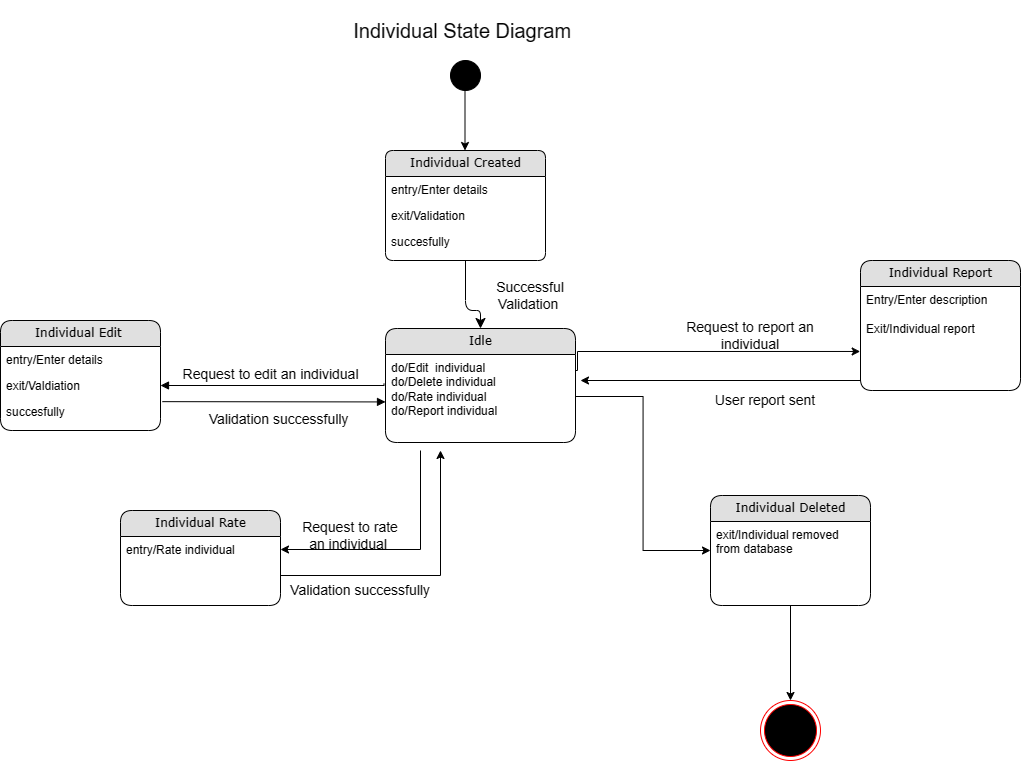

The diagram above was exported from draw.io. Its source (the exported page's mxGraphModel, read from the mxfile embedded in the PNG):
<mxGraphModel dx="1500" dy="1680" grid="0" gridSize="10" guides="0" tooltips="1" connect="1" arrows="1" fold="1" page="1" pageScale="1" pageWidth="1100" pageHeight="850" background="none" math="0" shadow="0">
  <root>
    <mxCell id="0" />
    <mxCell id="1" parent="0" />
    <mxCell id="21ea969265ad0168-6" value="Individual Created" style="swimlane;html=1;fontStyle=0;childLayout=stackLayout;horizontal=1;startSize=26;fillColor=#e0e0e0;horizontalStack=0;resizeParent=1;resizeLast=0;collapsible=1;marginBottom=0;swimlaneFillColor=#ffffff;align=center;rounded=1;shadow=0;comic=0;labelBackgroundColor=none;strokeWidth=1;fontFamily=Verdana;fontSize=12;arcSize=10;" parent="1" vertex="1">
      <mxGeometry x="425" y="50" width="160" height="110" as="geometry" />
    </mxCell>
    <mxCell id="21ea969265ad0168-7" value="entry/Enter details" style="text;html=1;strokeColor=none;fillColor=none;spacingLeft=4;spacingRight=4;whiteSpace=wrap;overflow=hidden;rotatable=0;points=[[0,0.5],[1,0.5]];portConstraint=eastwest;" parent="21ea969265ad0168-6" vertex="1">
      <mxGeometry y="26" width="160" height="26" as="geometry" />
    </mxCell>
    <mxCell id="21ea969265ad0168-8" value="exit/Validation" style="text;html=1;strokeColor=none;fillColor=none;spacingLeft=4;spacingRight=4;whiteSpace=wrap;overflow=hidden;rotatable=0;points=[[0,0.5],[1,0.5]];portConstraint=eastwest;" parent="21ea969265ad0168-6" vertex="1">
      <mxGeometry y="52" width="160" height="26" as="geometry" />
    </mxCell>
    <mxCell id="21ea969265ad0168-9" value="succesfully&lt;br&gt;" style="text;html=1;strokeColor=none;fillColor=none;spacingLeft=4;spacingRight=4;whiteSpace=wrap;overflow=hidden;rotatable=0;points=[[0,0.5],[1,0.5]];portConstraint=eastwest;" parent="21ea969265ad0168-6" vertex="1">
      <mxGeometry y="78" width="160" height="26" as="geometry" />
    </mxCell>
    <mxCell id="21ea969265ad0168-10" value="Individual Report " style="swimlane;html=1;fontStyle=0;childLayout=stackLayout;horizontal=1;startSize=26;fillColor=#e0e0e0;horizontalStack=0;resizeParent=1;resizeLast=0;collapsible=1;marginBottom=0;swimlaneFillColor=#ffffff;align=center;rounded=1;shadow=0;comic=0;labelBackgroundColor=none;strokeWidth=1;fontFamily=Verdana;fontSize=12" parent="1" vertex="1">
      <mxGeometry x="900" y="160" width="160" height="130" as="geometry" />
    </mxCell>
    <mxCell id="21ea969265ad0168-11" value="Entry/Enter description&lt;br&gt;&lt;br&gt;Exit/Individual report&amp;nbsp;" style="text;html=1;strokeColor=none;fillColor=none;spacingLeft=4;spacingRight=4;whiteSpace=wrap;overflow=hidden;rotatable=0;points=[[0,0.5],[1,0.5]];portConstraint=eastwest;" parent="21ea969265ad0168-10" vertex="1">
      <mxGeometry y="26" width="160" height="74" as="geometry" />
    </mxCell>
    <mxCell id="21ea969265ad0168-14" value="Individual Edit&amp;nbsp;" style="swimlane;html=1;fontStyle=0;childLayout=stackLayout;horizontal=1;startSize=26;fillColor=#e0e0e0;horizontalStack=0;resizeParent=1;resizeLast=0;collapsible=1;marginBottom=0;swimlaneFillColor=#ffffff;align=center;rounded=1;shadow=0;comic=0;labelBackgroundColor=none;strokeWidth=1;fontFamily=Verdana;fontSize=12" parent="1" vertex="1">
      <mxGeometry x="40" y="220" width="160" height="110" as="geometry" />
    </mxCell>
    <mxCell id="21ea969265ad0168-15" value="entry/Enter details" style="text;html=1;strokeColor=none;fillColor=none;spacingLeft=4;spacingRight=4;whiteSpace=wrap;overflow=hidden;rotatable=0;points=[[0,0.5],[1,0.5]];portConstraint=eastwest;" parent="21ea969265ad0168-14" vertex="1">
      <mxGeometry y="26" width="160" height="26" as="geometry" />
    </mxCell>
    <mxCell id="21ea969265ad0168-16" value="exit/Valdiation" style="text;html=1;strokeColor=none;fillColor=none;spacingLeft=4;spacingRight=4;whiteSpace=wrap;overflow=hidden;rotatable=0;points=[[0,0.5],[1,0.5]];portConstraint=eastwest;" parent="21ea969265ad0168-14" vertex="1">
      <mxGeometry y="52" width="160" height="26" as="geometry" />
    </mxCell>
    <mxCell id="21ea969265ad0168-17" value="succesfully" style="text;html=1;strokeColor=none;fillColor=none;spacingLeft=4;spacingRight=4;whiteSpace=wrap;overflow=hidden;rotatable=0;points=[[0,0.5],[1,0.5]];portConstraint=eastwest;" parent="21ea969265ad0168-14" vertex="1">
      <mxGeometry y="78" width="160" height="26" as="geometry" />
    </mxCell>
    <mxCell id="21ea969265ad0168-18" value="Individual Rate" style="swimlane;html=1;fontStyle=0;childLayout=stackLayout;horizontal=1;startSize=26;fillColor=#e0e0e0;horizontalStack=0;resizeParent=1;resizeLast=0;collapsible=1;marginBottom=0;swimlaneFillColor=#ffffff;align=center;rounded=1;shadow=0;comic=0;labelBackgroundColor=none;strokeWidth=1;fontFamily=Verdana;fontSize=12" parent="1" vertex="1">
      <mxGeometry x="160" y="410" width="160" height="95" as="geometry" />
    </mxCell>
    <mxCell id="21ea969265ad0168-19" value="entry/Rate individual" style="text;html=1;strokeColor=none;fillColor=none;spacingLeft=4;spacingRight=4;whiteSpace=wrap;overflow=hidden;rotatable=0;points=[[0,0.5],[1,0.5]];portConstraint=eastwest;" parent="21ea969265ad0168-18" vertex="1">
      <mxGeometry y="26" width="160" height="26" as="geometry" />
    </mxCell>
    <mxCell id="US6OR7fb_w1-WUb-lsPi-37" style="edgeStyle=orthogonalEdgeStyle;rounded=0;orthogonalLoop=1;jettySize=auto;html=1;exitX=1;exitY=0.5;exitDx=0;exitDy=0;" parent="21ea969265ad0168-18" edge="1">
      <mxGeometry relative="1" as="geometry">
        <mxPoint x="320.0000000000002" y="-59.99999999999977" as="targetPoint" />
        <mxPoint x="160.00000000000023" y="65" as="sourcePoint" />
      </mxGeometry>
    </mxCell>
    <mxCell id="US6OR7fb_w1-WUb-lsPi-13" style="edgeStyle=orthogonalEdgeStyle;rounded=0;orthogonalLoop=1;jettySize=auto;html=1;exitX=1;exitY=0.5;exitDx=0;exitDy=0;entryX=0;entryY=0.5;entryDx=0;entryDy=0;" parent="1" source="21ea969265ad0168-23" target="21ea969265ad0168-26" edge="1">
      <mxGeometry relative="1" as="geometry" />
    </mxCell>
    <mxCell id="vLmlW46vN1aBQ3uzS_HA-1" value="" style="edgeStyle=orthogonalEdgeStyle;rounded=0;orthogonalLoop=1;jettySize=auto;html=1;entryX=-0.002;entryY=0.878;entryDx=0;entryDy=0;entryPerimeter=0;" parent="1" target="21ea969265ad0168-11" edge="1">
      <mxGeometry relative="1" as="geometry">
        <mxPoint x="610" y="270" as="sourcePoint" />
        <mxPoint x="880" y="250" as="targetPoint" />
        <Array as="points">
          <mxPoint x="617" y="251" />
        </Array>
      </mxGeometry>
    </mxCell>
    <mxCell id="21ea969265ad0168-22" value="Idle" style="swimlane;html=1;fontStyle=0;childLayout=stackLayout;horizontal=1;startSize=26;fillColor=#e0e0e0;horizontalStack=0;resizeParent=1;resizeLast=0;collapsible=1;marginBottom=0;swimlaneFillColor=#ffffff;align=center;rounded=1;shadow=0;comic=0;labelBackgroundColor=none;strokeWidth=1;fontFamily=Verdana;fontSize=12" parent="1" vertex="1">
      <mxGeometry x="425" y="228" width="190" height="114" as="geometry" />
    </mxCell>
    <mxCell id="21ea969265ad0168-23" value="do/Edit&amp;nbsp; individual&lt;br&gt;do/Delete individual&lt;br&gt;do/Rate individual&amp;nbsp;&lt;br&gt;do/Report  individual" style="text;html=1;strokeColor=none;fillColor=none;spacingLeft=4;spacingRight=4;whiteSpace=wrap;overflow=hidden;rotatable=0;points=[[0,0.5],[1,0.5]];portConstraint=eastwest;" parent="21ea969265ad0168-22" vertex="1">
      <mxGeometry y="26" width="190" height="84" as="geometry" />
    </mxCell>
    <mxCell id="US6OR7fb_w1-WUb-lsPi-18" value="" style="edgeStyle=orthogonalEdgeStyle;rounded=0;orthogonalLoop=1;jettySize=auto;html=1;" parent="1" source="21ea969265ad0168-26" edge="1">
      <mxGeometry relative="1" as="geometry">
        <mxPoint x="830" y="600" as="targetPoint" />
      </mxGeometry>
    </mxCell>
    <mxCell id="21ea969265ad0168-26" value="Individual Deleted" style="swimlane;html=1;fontStyle=0;childLayout=stackLayout;horizontal=1;startSize=26;fillColor=#e0e0e0;horizontalStack=0;resizeParent=1;resizeLast=0;collapsible=1;marginBottom=0;swimlaneFillColor=#ffffff;align=center;rounded=1;shadow=0;comic=0;labelBackgroundColor=none;strokeWidth=1;fontFamily=Verdana;fontSize=12" parent="1" vertex="1">
      <mxGeometry x="750" y="395" width="160" height="110" as="geometry" />
    </mxCell>
    <mxCell id="21ea969265ad0168-27" value="exit/Individual removed from database" style="text;html=1;strokeColor=none;fillColor=none;spacingLeft=4;spacingRight=4;whiteSpace=wrap;overflow=hidden;rotatable=0;points=[[0,0.5],[1,0.5]];portConstraint=eastwest;" parent="21ea969265ad0168-26" vertex="1">
      <mxGeometry y="26" width="160" height="54" as="geometry" />
    </mxCell>
    <mxCell id="21ea969265ad0168-41" style="edgeStyle=orthogonalEdgeStyle;html=1;exitX=0.5;exitY=1;entryX=0.5;entryY=0;labelBackgroundColor=none;startFill=0;startSize=8;endFill=1;endSize=8;fontFamily=Verdana;fontSize=12;entryDx=0;entryDy=0;exitDx=0;exitDy=0;" parent="1" source="21ea969265ad0168-6" target="21ea969265ad0168-22" edge="1">
      <mxGeometry relative="1" as="geometry">
        <Array as="points">
          <mxPoint x="505" y="210" />
          <mxPoint x="520" y="210" />
        </Array>
      </mxGeometry>
    </mxCell>
    <mxCell id="US6OR7fb_w1-WUb-lsPi-1" value="" style="ellipse;shape=doubleEllipse;whiteSpace=wrap;html=1;aspect=fixed;strokeColor=#000000;fillColor=#000000;" parent="1" vertex="1">
      <mxGeometry x="490" y="-40" width="30" height="30" as="geometry" />
    </mxCell>
    <mxCell id="US6OR7fb_w1-WUb-lsPi-2" value="" style="endArrow=classic;html=1;rounded=0;" parent="1" edge="1">
      <mxGeometry width="50" height="50" relative="1" as="geometry">
        <mxPoint x="504.5" y="-10" as="sourcePoint" />
        <mxPoint x="504.5" y="50" as="targetPoint" />
      </mxGeometry>
    </mxCell>
    <mxCell id="US6OR7fb_w1-WUb-lsPi-10" value="&lt;font style=&quot;font-size: 14px;&quot;&gt;Request to edit an individual&amp;nbsp;&lt;/font&gt;" style="html=1;verticalAlign=bottom;endArrow=block;edgeStyle=elbowEdgeStyle;elbow=vertical;curved=0;rounded=0;entryX=1;entryY=0.5;entryDx=0;entryDy=0;exitX=-0.008;exitY=0.347;exitDx=0;exitDy=0;exitPerimeter=0;" parent="1" source="21ea969265ad0168-23" target="21ea969265ad0168-16" edge="1">
      <mxGeometry x="0.0162" width="80" relative="1" as="geometry">
        <mxPoint x="380" y="290" as="sourcePoint" />
        <mxPoint x="580" y="430" as="targetPoint" />
        <Array as="points">
          <mxPoint x="310" y="285" />
        </Array>
        <mxPoint x="1" as="offset" />
      </mxGeometry>
    </mxCell>
    <mxCell id="US6OR7fb_w1-WUb-lsPi-11" value="&lt;span style=&quot;font-size: 14px;&quot;&gt;Validation successfully&amp;nbsp;&lt;/span&gt;" style="html=1;verticalAlign=bottom;endArrow=block;edgeStyle=elbowEdgeStyle;elbow=vertical;curved=0;rounded=0;exitX=1.011;exitY=0.121;exitDx=0;exitDy=0;exitPerimeter=0;" parent="1" source="21ea969265ad0168-17" target="21ea969265ad0168-23" edge="1">
      <mxGeometry x="0.0565" y="-29" width="80" relative="1" as="geometry">
        <mxPoint x="500" y="430" as="sourcePoint" />
        <mxPoint x="390" y="340" as="targetPoint" />
        <mxPoint as="offset" />
      </mxGeometry>
    </mxCell>
    <mxCell id="US6OR7fb_w1-WUb-lsPi-19" value="" style="ellipse;html=1;shape=endState;fillColor=#000000;strokeColor=#ff0000;labelBackgroundColor=default;labelBorderColor=#131111;fontColor=#121212;" parent="1" vertex="1">
      <mxGeometry x="800" y="600" width="60" height="60" as="geometry" />
    </mxCell>
    <mxCell id="US6OR7fb_w1-WUb-lsPi-24" value="Successful Validation&amp;nbsp;" style="text;html=1;strokeColor=none;fillColor=none;align=center;verticalAlign=middle;whiteSpace=wrap;rounded=0;fontSize=14;" parent="1" vertex="1">
      <mxGeometry x="540" y="180" width="60" height="30" as="geometry" />
    </mxCell>
    <mxCell id="US6OR7fb_w1-WUb-lsPi-25" value="Request to report  an individual" style="text;html=1;strokeColor=none;fillColor=none;align=center;verticalAlign=middle;whiteSpace=wrap;rounded=0;fontSize=14;" parent="1" vertex="1">
      <mxGeometry x="710" y="210" width="160" height="50" as="geometry" />
    </mxCell>
    <mxCell id="US6OR7fb_w1-WUb-lsPi-31" value="&lt;span style=&quot;font-size: 14px;&quot;&gt;User report sent&lt;/span&gt;" style="text;html=1;strokeColor=none;fillColor=none;align=center;verticalAlign=middle;whiteSpace=wrap;rounded=0;" parent="1" vertex="1">
      <mxGeometry x="730" y="280" width="150" height="40" as="geometry" />
    </mxCell>
    <mxCell id="US6OR7fb_w1-WUb-lsPi-35" style="edgeStyle=orthogonalEdgeStyle;rounded=0;orthogonalLoop=1;jettySize=auto;html=1;" parent="1" source="21ea969265ad0168-11" edge="1">
      <mxGeometry relative="1" as="geometry">
        <mxPoint x="620" y="280" as="targetPoint" />
        <Array as="points">
          <mxPoint x="900" y="280" />
        </Array>
      </mxGeometry>
    </mxCell>
    <mxCell id="US6OR7fb_w1-WUb-lsPi-38" style="edgeStyle=orthogonalEdgeStyle;rounded=0;orthogonalLoop=1;jettySize=auto;html=1;entryX=1;entryY=0.5;entryDx=0;entryDy=0;" parent="1" target="21ea969265ad0168-19" edge="1">
      <mxGeometry relative="1" as="geometry">
        <mxPoint x="460" y="350" as="sourcePoint" />
      </mxGeometry>
    </mxCell>
    <mxCell id="US6OR7fb_w1-WUb-lsPi-39" value="&lt;span style=&quot;font-size: 14px;&quot;&gt;Request to rate an individual&amp;nbsp;&lt;/span&gt;" style="text;html=1;strokeColor=none;fillColor=none;align=center;verticalAlign=middle;whiteSpace=wrap;rounded=0;" parent="1" vertex="1">
      <mxGeometry x="340" y="420" width="100" height="30" as="geometry" />
    </mxCell>
    <mxCell id="US6OR7fb_w1-WUb-lsPi-43" value="&lt;span style=&quot;font-size: 14px;&quot;&gt;Validation&amp;nbsp;successfully&lt;/span&gt;" style="text;html=1;strokeColor=none;fillColor=none;align=center;verticalAlign=middle;whiteSpace=wrap;rounded=0;" parent="1" vertex="1">
      <mxGeometry x="350" y="475" width="100" height="30" as="geometry" />
    </mxCell>
    <mxCell id="vLmlW46vN1aBQ3uzS_HA-3" value="&lt;font style=&quot;font-size: 20px;&quot;&gt;Individual State Diagram&amp;nbsp;&lt;/font&gt;" style="text;html=1;strokeColor=none;fillColor=none;align=center;verticalAlign=middle;whiteSpace=wrap;rounded=0;" parent="1" vertex="1">
      <mxGeometry x="315" y="-100" width="380" height="60" as="geometry" />
    </mxCell>
  </root>
</mxGraphModel>